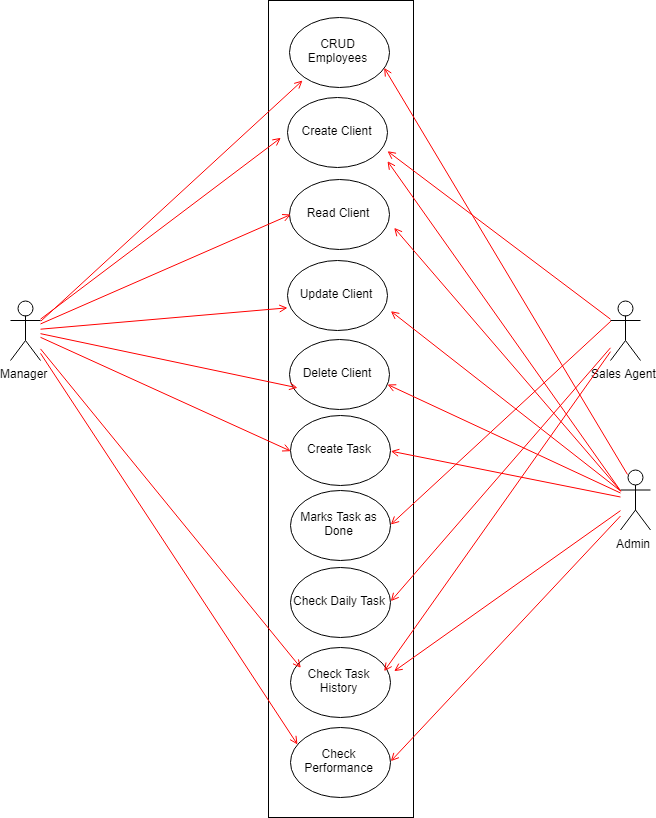

The diagram above was exported from draw.io. Its source (the exported page's mxGraphModel, read from the mxfile embedded in the PNG):
<mxGraphModel dx="3313" dy="2293" grid="1" gridSize="10" guides="1" tooltips="1" connect="1" arrows="1" fold="1" page="1" pageScale="1" pageWidth="1169" pageHeight="826" background="#ffffff" math="0" shadow="0">
  <root>
    <mxCell id="0" />
    <mxCell id="1" parent="0" />
    <mxCell id="2" value="" style="rounded=0;whiteSpace=wrap;html=1;" vertex="1" parent="1">
      <mxGeometry x="308" y="-57" width="145" height="817" as="geometry" />
    </mxCell>
    <mxCell id="3" value="Manager" style="shape=umlActor;verticalLabelPosition=bottom;labelBackgroundColor=#ffffff;verticalAlign=top;html=1;outlineConnect=0;" vertex="1" parent="1">
      <mxGeometry x="50" y="243" width="30" height="60" as="geometry" />
    </mxCell>
    <mxCell id="4" value="CRUD Employees" style="ellipse;whiteSpace=wrap;html=1;" vertex="1" parent="1">
      <mxGeometry x="329" y="-40" width="100" height="70" as="geometry" />
    </mxCell>
    <mxCell id="5" value="Create Client" style="ellipse;whiteSpace=wrap;html=1;" vertex="1" parent="1">
      <mxGeometry x="327.5" y="40" width="100" height="70" as="geometry" />
    </mxCell>
    <mxCell id="6" value="Create Task" style="ellipse;whiteSpace=wrap;html=1;" vertex="1" parent="1">
      <mxGeometry x="330" y="358" width="100" height="70" as="geometry" />
    </mxCell>
    <mxCell id="7" value="Check Daily Task" style="ellipse;whiteSpace=wrap;html=1;" vertex="1" parent="1">
      <mxGeometry x="330" y="510" width="100" height="70" as="geometry" />
    </mxCell>
    <mxCell id="8" value="Check Task History" style="ellipse;whiteSpace=wrap;html=1;" vertex="1" parent="1">
      <mxGeometry x="330" y="590" width="100" height="70" as="geometry" />
    </mxCell>
    <mxCell id="9" value="Check Performance" style="ellipse;whiteSpace=wrap;html=1;" vertex="1" parent="1">
      <mxGeometry x="330" y="670" width="100" height="70" as="geometry" />
    </mxCell>
    <mxCell id="10" value="" style="endArrow=open;strokeColor=#FF0000;endFill=1;rounded=0;entryX=-0.072;entryY=0.59;entryDx=0;entryDy=0;entryPerimeter=0;" edge="1" source="3" target="5" parent="1">
      <mxGeometry relative="1" as="geometry">
        <mxPoint x="200" y="269" as="sourcePoint" />
        <mxPoint x="320" y="250" as="targetPoint" />
        <Array as="points" />
      </mxGeometry>
    </mxCell>
    <mxCell id="11" value="" style="endArrow=open;strokeColor=#FF0000;endFill=1;rounded=0;entryX=0;entryY=0.5;entryDx=0;entryDy=0;" edge="1" source="3" target="6" parent="1">
      <mxGeometry relative="1" as="geometry">
        <mxPoint x="220" y="276" as="sourcePoint" />
        <mxPoint x="374" y="165" as="targetPoint" />
        <Array as="points" />
      </mxGeometry>
    </mxCell>
    <mxCell id="12" value="" style="endArrow=open;strokeColor=#FF0000;endFill=1;rounded=0;entryX=0.093;entryY=0.314;entryDx=0;entryDy=0;entryPerimeter=0;" edge="1" source="3" target="8" parent="1">
      <mxGeometry relative="1" as="geometry">
        <mxPoint x="220" y="276" as="sourcePoint" />
        <mxPoint x="330" y="511" as="targetPoint" />
        <Array as="points" />
      </mxGeometry>
    </mxCell>
    <mxCell id="13" value="" style="endArrow=open;strokeColor=#FF0000;endFill=1;rounded=0;entryX=0.08;entryY=0.252;entryDx=0;entryDy=0;entryPerimeter=0;" edge="1" source="3" target="9" parent="1">
      <mxGeometry relative="1" as="geometry">
        <mxPoint x="220" y="276" as="sourcePoint" />
        <mxPoint x="340" y="569" as="targetPoint" />
        <Array as="points" />
      </mxGeometry>
    </mxCell>
    <mxCell id="14" value="Sales Agent" style="shape=umlActor;verticalLabelPosition=bottom;labelBackgroundColor=#ffffff;verticalAlign=top;html=1;outlineConnect=0;" vertex="1" parent="1">
      <mxGeometry x="650" y="243" width="30" height="60" as="geometry" />
    </mxCell>
    <mxCell id="15" value="" style="endArrow=open;strokeColor=#FF0000;endFill=1;rounded=0;entryX=1;entryY=0.5;entryDx=0;entryDy=0;" edge="1" source="14" target="7" parent="1">
      <mxGeometry relative="1" as="geometry">
        <mxPoint x="550" y="270" as="sourcePoint" />
        <mxPoint x="436" y="132" as="targetPoint" />
        <Array as="points" />
      </mxGeometry>
    </mxCell>
    <mxCell id="16" value="" style="endArrow=open;strokeColor=#FF0000;endFill=1;rounded=0;entryX=0.953;entryY=0.333;entryDx=0;entryDy=0;entryPerimeter=0;" edge="1" source="14" target="8" parent="1">
      <mxGeometry relative="1" as="geometry">
        <mxPoint x="550" y="270" as="sourcePoint" />
        <mxPoint x="440" y="441" as="targetPoint" />
        <Array as="points" />
      </mxGeometry>
    </mxCell>
    <mxCell id="17" value="Read Client" style="ellipse;whiteSpace=wrap;html=1;" vertex="1" parent="1">
      <mxGeometry x="329" y="122" width="100" height="70" as="geometry" />
    </mxCell>
    <mxCell id="18" value="Update Client" style="ellipse;whiteSpace=wrap;html=1;" vertex="1" parent="1">
      <mxGeometry x="327.5" y="203" width="100" height="70" as="geometry" />
    </mxCell>
    <mxCell id="19" value="Delete Client" style="ellipse;whiteSpace=wrap;html=1;" vertex="1" parent="1">
      <mxGeometry x="328.5" y="281.5" width="100" height="70" as="geometry" />
    </mxCell>
    <mxCell id="20" value="" style="endArrow=open;strokeColor=#FF0000;endFill=1;rounded=0;entryX=1.005;entryY=0.743;entryDx=0;entryDy=0;entryPerimeter=0;" edge="1" source="14" target="5" parent="1">
      <mxGeometry relative="1" as="geometry">
        <mxPoint x="560" y="280" as="sourcePoint" />
        <mxPoint x="435" y="-64" as="targetPoint" />
        <Array as="points" />
      </mxGeometry>
    </mxCell>
    <mxCell id="21" value="" style="endArrow=open;strokeColor=#FF0000;endFill=1;rounded=0;entryX=0;entryY=0.5;entryDx=0;entryDy=0;" edge="1" source="3" target="17" parent="1">
      <mxGeometry relative="1" as="geometry">
        <mxPoint x="220" y="270" as="sourcePoint" />
        <mxPoint x="330" y="91" as="targetPoint" />
        <Array as="points" />
      </mxGeometry>
    </mxCell>
    <mxCell id="22" value="" style="endArrow=open;strokeColor=#FF0000;endFill=1;rounded=0;entryX=-0.002;entryY=0.662;entryDx=0;entryDy=0;entryPerimeter=0;" edge="1" source="3" target="18" parent="1">
      <mxGeometry relative="1" as="geometry">
        <mxPoint x="220" y="270" as="sourcePoint" />
        <mxPoint x="339" y="167" as="targetPoint" />
        <Array as="points" />
      </mxGeometry>
    </mxCell>
    <mxCell id="23" value="" style="endArrow=open;strokeColor=#FF0000;endFill=1;rounded=0;entryX=0.085;entryY=0.693;entryDx=0;entryDy=0;entryPerimeter=0;" edge="1" source="3" target="19" parent="1">
      <mxGeometry relative="1" as="geometry">
        <mxPoint x="220" y="270" as="sourcePoint" />
        <mxPoint x="337" y="259" as="targetPoint" />
        <Array as="points" />
      </mxGeometry>
    </mxCell>
    <mxCell id="24" value="Marks Task as Done" style="ellipse;whiteSpace=wrap;html=1;" vertex="1" parent="1">
      <mxGeometry x="330" y="433" width="100" height="70" as="geometry" />
    </mxCell>
    <mxCell id="25" value="" style="endArrow=open;strokeColor=#FF0000;endFill=1;rounded=0;entryX=1;entryY=0.5;entryDx=0;entryDy=0;exitX=0;exitY=0.3333333333333333;exitDx=0;exitDy=0;exitPerimeter=0;" edge="1" source="14" target="24" parent="1">
      <mxGeometry relative="1" as="geometry">
        <mxPoint x="660" y="304.25869262865103" as="sourcePoint" />
        <mxPoint x="435.33333333333326" y="622.6666666666667" as="targetPoint" />
        <Array as="points" />
      </mxGeometry>
    </mxCell>
    <mxCell id="26" value="Admin" style="shape=umlActor;verticalLabelPosition=bottom;labelBackgroundColor=#ffffff;verticalAlign=top;html=1;outlineConnect=0;" vertex="1" parent="1">
      <mxGeometry x="660" y="412.5" width="30" height="60" as="geometry" />
    </mxCell>
    <mxCell id="27" value="" style="endArrow=open;strokeColor=#FF0000;endFill=1;rounded=0;exitX=0.25;exitY=0.1;exitDx=0;exitDy=0;exitPerimeter=0;entryX=0.962;entryY=0.724;entryDx=0;entryDy=0;entryPerimeter=0;" edge="1" source="26" target="4" parent="1">
      <mxGeometry relative="1" as="geometry">
        <mxPoint x="630" y="460" as="sourcePoint" />
        <mxPoint x="460" y="250" as="targetPoint" />
        <Array as="points" />
      </mxGeometry>
    </mxCell>
    <mxCell id="28" value="" style="endArrow=open;strokeColor=#FF0000;endFill=1;rounded=0;entryX=1.001;entryY=0.893;entryDx=0;entryDy=0;entryPerimeter=0;exitX=0;exitY=0.3333333333333333;exitDx=0;exitDy=0;exitPerimeter=0;" edge="1" source="26" target="5" parent="1">
      <mxGeometry relative="1" as="geometry">
        <mxPoint x="685.2941176470588" y="452.11764705882365" as="sourcePoint" />
        <mxPoint x="434.7058823529412" y="20.352941176470722" as="targetPoint" />
        <Array as="points" />
      </mxGeometry>
    </mxCell>
    <mxCell id="29" value="" style="endArrow=open;strokeColor=#FF0000;endFill=1;rounded=0;entryX=1.063;entryY=0.711;entryDx=0;entryDy=0;entryPerimeter=0;exitX=0;exitY=0.3333333333333333;exitDx=0;exitDy=0;exitPerimeter=0;" edge="1" source="26" target="17" parent="1">
      <mxGeometry relative="1" as="geometry">
        <mxPoint x="670" y="431.9074733096088" as="sourcePoint" />
        <mxPoint x="437.0588235294117" y="112.11764705882365" as="targetPoint" />
        <Array as="points" />
      </mxGeometry>
    </mxCell>
    <mxCell id="30" value="" style="endArrow=open;strokeColor=#FF0000;endFill=1;rounded=0;entryX=1.024;entryY=0.714;entryDx=0;entryDy=0;entryPerimeter=0;exitX=0;exitY=0.3333333333333333;exitDx=0;exitDy=0;exitPerimeter=0;" edge="1" source="26" target="18" parent="1">
      <mxGeometry relative="1" as="geometry">
        <mxPoint x="680" y="441.9074733096088" as="sourcePoint" />
        <mxPoint x="445.2941176470588" y="181.52941176470586" as="targetPoint" />
        <Array as="points" />
      </mxGeometry>
    </mxCell>
    <mxCell id="31" value="" style="endArrow=open;strokeColor=#FF0000;endFill=1;rounded=0;entryX=0.979;entryY=0.663;entryDx=0;entryDy=0;entryPerimeter=0;" edge="1" source="26" target="19" parent="1">
      <mxGeometry relative="1" as="geometry">
        <mxPoint x="685.2941176470588" y="452.11764705882365" as="sourcePoint" />
        <mxPoint x="439.41176470588243" y="262.7058823529412" as="targetPoint" />
        <Array as="points" />
      </mxGeometry>
    </mxCell>
    <mxCell id="32" value="" style="endArrow=open;strokeColor=#FF0000;endFill=1;rounded=0;entryX=1;entryY=0.5;entryDx=0;entryDy=0;" edge="1" source="26" target="6" parent="1">
      <mxGeometry relative="1" as="geometry">
        <mxPoint x="670" y="445.6056670602127" as="sourcePoint" />
        <mxPoint x="435.8823529411766" y="338" as="targetPoint" />
        <Array as="points" />
      </mxGeometry>
    </mxCell>
    <mxCell id="33" value="" style="endArrow=open;strokeColor=#FF0000;endFill=1;rounded=0;entryX=1.023;entryY=0.333;entryDx=0;entryDy=0;entryPerimeter=0;" edge="1" source="26" target="8" parent="1">
      <mxGeometry relative="1" as="geometry">
        <mxPoint x="685.2941176470588" y="452.11764705882365" as="sourcePoint" />
        <mxPoint x="440.58823529411757" y="554.4705882352941" as="targetPoint" />
        <Array as="points" />
      </mxGeometry>
    </mxCell>
    <mxCell id="34" value="" style="endArrow=open;strokeColor=#FF0000;endFill=1;rounded=0;entryX=1;entryY=0.5;entryDx=0;entryDy=0;" edge="1" source="26" target="9" parent="1">
      <mxGeometry relative="1" as="geometry">
        <mxPoint x="670" y="463.06892382104" as="sourcePoint" />
        <mxPoint x="441.7647058823529" y="623.8823529411766" as="targetPoint" />
        <Array as="points" />
      </mxGeometry>
    </mxCell>
    <mxCell id="35" value="" style="endArrow=open;strokeColor=#FF0000;endFill=1;rounded=0;entryX=0.033;entryY=0.752;entryDx=0;entryDy=0;entryPerimeter=0;exitX=1;exitY=0.3333333333333333;exitDx=0;exitDy=0;exitPerimeter=0;" edge="1" source="3" parent="1">
      <mxGeometry relative="1" as="geometry">
        <mxPoint x="90" y="273" as="sourcePoint" />
        <mxPoint x="342" y="23" as="targetPoint" />
        <Array as="points" />
      </mxGeometry>
    </mxCell>
  </root>
</mxGraphModel>